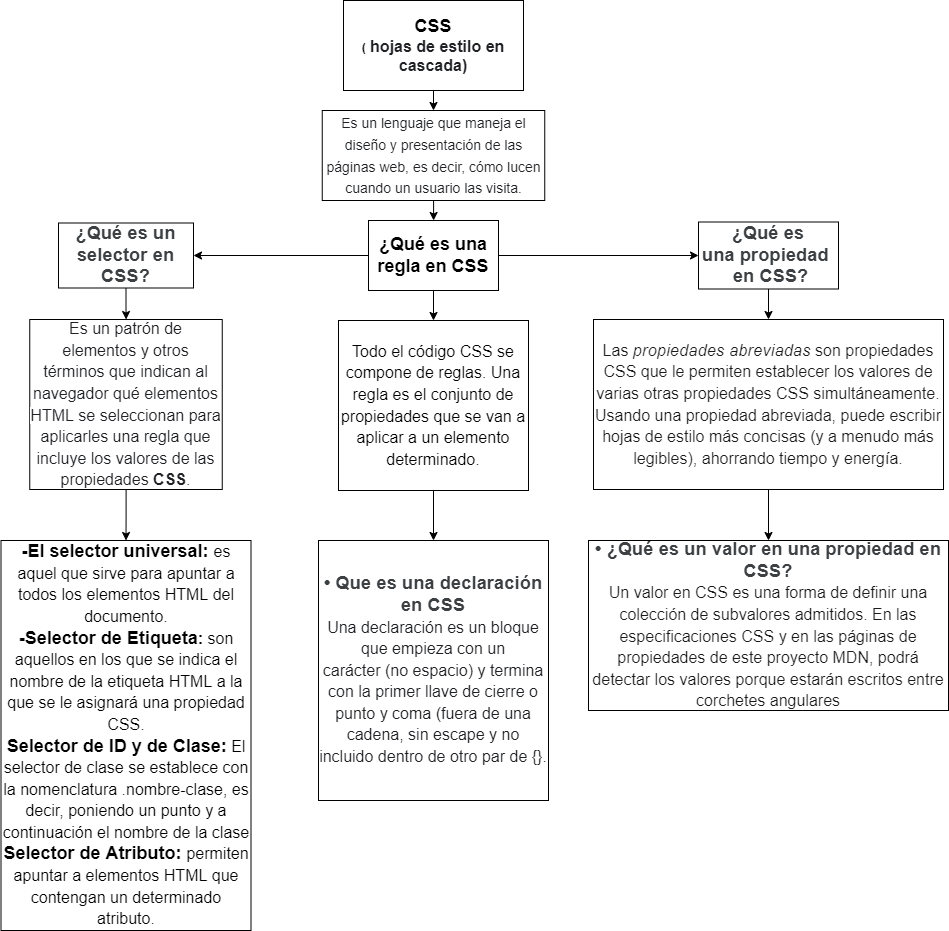

The diagram above was exported from draw.io. Its source (the exported page's mxGraphModel, read from the mxfile embedded in the PNG):
<mxGraphModel dx="1422" dy="754" grid="1" gridSize="10" guides="1" tooltips="1" connect="1" arrows="1" fold="1" page="1" pageScale="1" pageWidth="1169" pageHeight="827" math="0" shadow="0">
  <root>
    <mxCell id="0" />
    <mxCell id="1" parent="0" />
    <mxCell id="nHa_edvhm1aXZ4aG3JpQ-2" style="edgeStyle=orthogonalEdgeStyle;rounded=0;orthogonalLoop=1;jettySize=auto;html=1;exitX=0.5;exitY=1;exitDx=0;exitDy=0;fontSize=18;" edge="1" parent="1" source="nHa_edvhm1aXZ4aG3JpQ-1" target="nHa_edvhm1aXZ4aG3JpQ-3">
      <mxGeometry relative="1" as="geometry">
        <mxPoint x="430" y="220" as="targetPoint" />
      </mxGeometry>
    </mxCell>
    <mxCell id="nHa_edvhm1aXZ4aG3JpQ-1" value="&lt;b&gt;&lt;font style=&quot;vertical-align: inherit&quot;&gt;&lt;font style=&quot;vertical-align: inherit&quot;&gt;&lt;font style=&quot;vertical-align: inherit&quot;&gt;&lt;font style=&quot;vertical-align: inherit&quot;&gt;&lt;font style=&quot;vertical-align: inherit&quot;&gt;&lt;font style=&quot;vertical-align: inherit&quot;&gt;&lt;font style=&quot;vertical-align: inherit&quot;&gt;&lt;font style=&quot;vertical-align: inherit&quot;&gt;&lt;font style=&quot;vertical-align: inherit&quot;&gt;&lt;font style=&quot;vertical-align: inherit&quot;&gt;&lt;font style=&quot;vertical-align: inherit&quot;&gt;&lt;font style=&quot;vertical-align: inherit&quot;&gt;&lt;font style=&quot;vertical-align: inherit&quot;&gt;&lt;font style=&quot;vertical-align: inherit&quot;&gt;&lt;font style=&quot;vertical-align: inherit&quot;&gt;&lt;font style=&quot;vertical-align: inherit&quot;&gt;&lt;font style=&quot;vertical-align: inherit&quot;&gt;&lt;font style=&quot;vertical-align: inherit&quot;&gt;&lt;font style=&quot;vertical-align: inherit&quot;&gt;&lt;font style=&quot;vertical-align: inherit&quot;&gt;&lt;font style=&quot;vertical-align: inherit&quot;&gt;&lt;font style=&quot;vertical-align: inherit&quot;&gt;&lt;font style=&quot;vertical-align: inherit&quot;&gt;&lt;font style=&quot;vertical-align: inherit&quot;&gt;&lt;font style=&quot;font-size: 18px&quot;&gt;&lt;font style=&quot;vertical-align: inherit&quot;&gt;&lt;font style=&quot;vertical-align: inherit&quot;&gt;&lt;font style=&quot;vertical-align: inherit&quot;&gt;&lt;font style=&quot;vertical-align: inherit&quot;&gt;&lt;font style=&quot;vertical-align: inherit&quot;&gt;&lt;font style=&quot;vertical-align: inherit&quot;&gt;CSS&lt;/font&gt;&lt;/font&gt;&lt;/font&gt;&lt;/font&gt;&lt;/font&gt;&lt;/font&gt;&lt;/font&gt;&lt;br&gt;&lt;font style=&quot;vertical-align: inherit&quot;&gt;&lt;font style=&quot;vertical-align: inherit&quot;&gt;&lt;font style=&quot;vertical-align: inherit&quot;&gt;&lt;font style=&quot;vertical-align: inherit&quot;&gt;&lt;font style=&quot;vertical-align: inherit&quot;&gt;&lt;font style=&quot;vertical-align: inherit&quot;&gt; (&lt;/font&gt;&lt;/font&gt;&lt;/font&gt;&lt;/font&gt;&lt;/font&gt;&lt;/font&gt;&lt;/font&gt;&lt;/font&gt;&lt;/font&gt;&lt;/font&gt;&lt;/font&gt;&lt;/font&gt;&lt;/font&gt;&lt;/font&gt;&lt;/font&gt;&lt;/font&gt;&lt;/font&gt;&lt;/font&gt;&lt;/font&gt;&lt;/font&gt;&lt;/font&gt;&lt;/font&gt;&lt;/font&gt;&lt;/font&gt;&lt;/font&gt;&lt;/font&gt;&lt;/font&gt;&lt;/font&gt;&lt;/font&gt;&lt;/font&gt;&lt;span style=&quot;color: rgb(32 , 33 , 36) ; font-family: &amp;#34;arial&amp;#34; , sans-serif ; font-size: 16px ; background-color: rgb(255 , 255 , 255)&quot;&gt;&lt;font style=&quot;vertical-align: inherit&quot;&gt;&lt;font style=&quot;vertical-align: inherit&quot;&gt;&lt;font style=&quot;vertical-align: inherit&quot;&gt;&lt;font style=&quot;vertical-align: inherit&quot;&gt;&lt;font style=&quot;vertical-align: inherit&quot;&gt;&lt;font style=&quot;vertical-align: inherit&quot;&gt;&lt;font style=&quot;vertical-align: inherit&quot;&gt;&lt;font style=&quot;vertical-align: inherit&quot;&gt; hojas de estilo en cascada)&lt;/font&gt;&lt;/font&gt;&lt;/font&gt;&lt;/font&gt;&lt;/font&gt;&lt;/font&gt;&lt;/font&gt;&lt;/font&gt;&lt;/span&gt;&lt;/b&gt;" style="rounded=0;whiteSpace=wrap;html=1;" vertex="1" parent="1">
      <mxGeometry x="495" y="10" width="180" height="90" as="geometry" />
    </mxCell>
    <mxCell id="nHa_edvhm1aXZ4aG3JpQ-13" value="" style="edgeStyle=orthogonalEdgeStyle;rounded=0;orthogonalLoop=1;jettySize=auto;html=1;fontSize=12;" edge="1" parent="1" source="nHa_edvhm1aXZ4aG3JpQ-3" target="nHa_edvhm1aXZ4aG3JpQ-12">
      <mxGeometry relative="1" as="geometry" />
    </mxCell>
    <mxCell id="nHa_edvhm1aXZ4aG3JpQ-3" value="&lt;span style=&quot;color: rgb(32 , 33 , 36) ; font-family: &amp;#34;arial&amp;#34; , sans-serif ; background-color: rgb(255 , 255 , 255)&quot;&gt;&lt;font style=&quot;vertical-align: inherit&quot;&gt;&lt;font style=&quot;vertical-align: inherit&quot;&gt;&lt;font style=&quot;vertical-align: inherit&quot;&gt;&lt;font style=&quot;vertical-align: inherit ; font-size: 14px&quot;&gt;Es un lenguaje que maneja el diseño y presentación de las páginas web, es decir, cómo lucen cuando un usuario las visita.&lt;/font&gt;&lt;/font&gt;&lt;/font&gt;&lt;/font&gt;&lt;/span&gt;" style="rounded=0;whiteSpace=wrap;html=1;fontSize=18;" vertex="1" parent="1">
      <mxGeometry x="473.75" y="120" width="222.5" height="90" as="geometry" />
    </mxCell>
    <mxCell id="nHa_edvhm1aXZ4aG3JpQ-15" value="" style="edgeStyle=orthogonalEdgeStyle;rounded=0;orthogonalLoop=1;jettySize=auto;html=1;fontSize=18;" edge="1" parent="1" source="nHa_edvhm1aXZ4aG3JpQ-12" target="nHa_edvhm1aXZ4aG3JpQ-14">
      <mxGeometry relative="1" as="geometry" />
    </mxCell>
    <mxCell id="nHa_edvhm1aXZ4aG3JpQ-17" value="" style="edgeStyle=orthogonalEdgeStyle;rounded=0;orthogonalLoop=1;jettySize=auto;html=1;fontSize=18;" edge="1" parent="1" source="nHa_edvhm1aXZ4aG3JpQ-12" target="nHa_edvhm1aXZ4aG3JpQ-16">
      <mxGeometry relative="1" as="geometry" />
    </mxCell>
    <mxCell id="nHa_edvhm1aXZ4aG3JpQ-21" value="" style="edgeStyle=orthogonalEdgeStyle;rounded=0;orthogonalLoop=1;jettySize=auto;html=1;fontFamily=Helvetica;fontSize=14;" edge="1" parent="1" source="nHa_edvhm1aXZ4aG3JpQ-12" target="nHa_edvhm1aXZ4aG3JpQ-20">
      <mxGeometry relative="1" as="geometry" />
    </mxCell>
    <mxCell id="nHa_edvhm1aXZ4aG3JpQ-12" value="&lt;font style=&quot;font-size: 18px&quot;&gt;&lt;b&gt;¿Qué es una regla en CSS&lt;/b&gt;&lt;/font&gt;" style="whiteSpace=wrap;html=1;rounded=0;fontSize=18;" vertex="1" parent="1">
      <mxGeometry x="520" y="230" width="130" height="70" as="geometry" />
    </mxCell>
    <mxCell id="nHa_edvhm1aXZ4aG3JpQ-19" value="" style="edgeStyle=orthogonalEdgeStyle;rounded=0;orthogonalLoop=1;jettySize=auto;html=1;fontSize=18;" edge="1" parent="1" source="nHa_edvhm1aXZ4aG3JpQ-14" target="nHa_edvhm1aXZ4aG3JpQ-18">
      <mxGeometry relative="1" as="geometry" />
    </mxCell>
    <mxCell id="nHa_edvhm1aXZ4aG3JpQ-14" value="&lt;span style=&quot;color: rgb(60 , 64 , 67) ; font-family: &amp;#34;roboto&amp;#34; , &amp;#34;arial&amp;#34; , sans-serif ; letter-spacing: 0.2px&quot;&gt;&lt;font style=&quot;font-size: 18px&quot;&gt;&lt;b&gt;¿Qué es un selector en CSS?&lt;/b&gt;&lt;/font&gt;&lt;/span&gt;" style="whiteSpace=wrap;html=1;rounded=0;fontSize=18;" vertex="1" parent="1">
      <mxGeometry x="210" y="232.5" width="135" height="65" as="geometry" />
    </mxCell>
    <mxCell id="nHa_edvhm1aXZ4aG3JpQ-23" value="" style="edgeStyle=orthogonalEdgeStyle;rounded=0;orthogonalLoop=1;jettySize=auto;html=1;fontFamily=Helvetica;fontSize=18;" edge="1" parent="1" source="nHa_edvhm1aXZ4aG3JpQ-16" target="nHa_edvhm1aXZ4aG3JpQ-22">
      <mxGeometry relative="1" as="geometry" />
    </mxCell>
    <mxCell id="nHa_edvhm1aXZ4aG3JpQ-16" value="&lt;font style=&quot;font-size: 18px&quot;&gt;&lt;b&gt;&lt;span style=&quot;color: rgb(60 , 64 , 67) ; font-family: &amp;#34;roboto&amp;#34; , &amp;#34;arial&amp;#34; , sans-serif ; letter-spacing: 0.2px&quot;&gt;&lt;font&gt;¿Qué es una&amp;nbsp;&lt;/font&gt;&lt;/span&gt;&lt;span style=&quot;color: rgb(60 , 64 , 67) ; font-family: &amp;#34;roboto&amp;#34; , &amp;#34;arial&amp;#34; , sans-serif ; letter-spacing: 0.2px&quot;&gt;&lt;font&gt;propiedad&amp;nbsp;&lt;/font&gt;&lt;/span&gt;&lt;span style=&quot;color: rgb(60 , 64 , 67) ; font-family: &amp;#34;roboto&amp;#34; , &amp;#34;arial&amp;#34; , sans-serif ; letter-spacing: 0.2px&quot;&gt;&lt;font&gt;&lt;br&gt;&amp;nbsp;en CSS?&lt;/font&gt;&lt;/span&gt;&lt;/b&gt;&lt;/font&gt;" style="whiteSpace=wrap;html=1;rounded=0;fontSize=18;" vertex="1" parent="1">
      <mxGeometry x="850" y="231.5" width="140" height="67" as="geometry" />
    </mxCell>
    <mxCell id="nHa_edvhm1aXZ4aG3JpQ-29" value="" style="edgeStyle=orthogonalEdgeStyle;rounded=0;orthogonalLoop=1;jettySize=auto;html=1;fontFamily=Helvetica;fontSize=18;" edge="1" parent="1" source="nHa_edvhm1aXZ4aG3JpQ-18" target="nHa_edvhm1aXZ4aG3JpQ-28">
      <mxGeometry relative="1" as="geometry" />
    </mxCell>
    <mxCell id="nHa_edvhm1aXZ4aG3JpQ-18" value="&lt;font style=&quot;font-size: 16px&quot; face=&quot;arial&quot;&gt;&lt;span style=&quot;color: rgb(32 , 33 , 36) ; background-color: rgb(255 , 255 , 255)&quot;&gt;Es un patrón de elementos y otros términos que indican al navegador qué elementos HTML se seleccionan para aplicarles una regla que incluye los valores de las propiedades&amp;nbsp;&lt;/span&gt;&lt;b style=&quot;color: rgb(32 , 33 , 36) ; background-color: rgb(255 , 255 , 255)&quot;&gt;CSS&lt;/b&gt;&lt;span style=&quot;color: rgb(32 , 33 , 36) ; background-color: rgb(255 , 255 , 255)&quot;&gt;.&lt;/span&gt;&lt;/font&gt;" style="whiteSpace=wrap;html=1;rounded=0;fontSize=18;" vertex="1" parent="1">
      <mxGeometry x="181.25" y="329" width="192.5" height="170" as="geometry" />
    </mxCell>
    <mxCell id="nHa_edvhm1aXZ4aG3JpQ-31" value="" style="edgeStyle=orthogonalEdgeStyle;rounded=0;orthogonalLoop=1;jettySize=auto;html=1;fontFamily=Helvetica;fontSize=16;" edge="1" parent="1" source="nHa_edvhm1aXZ4aG3JpQ-20" target="nHa_edvhm1aXZ4aG3JpQ-30">
      <mxGeometry relative="1" as="geometry" />
    </mxCell>
    <mxCell id="nHa_edvhm1aXZ4aG3JpQ-20" value="&lt;font style=&quot;font-size: 16px&quot;&gt;&lt;span style=&quot;font-family: &amp;#34;open sans&amp;#34; , sans-serif ; text-align: left&quot;&gt;Todo el código CSS se compone de reglas.&amp;nbsp;&lt;/span&gt;&lt;span style=&quot;box-sizing: border-box ; font-family: &amp;#34;open sans&amp;#34; , sans-serif ; text-align: left&quot;&gt;U&lt;/span&gt;&lt;span style=&quot;box-sizing: border-box ; font-family: &amp;#34;open sans&amp;#34; , sans-serif ; text-align: left&quot;&gt;na regla es&amp;nbsp;el conjunto de propiedades&lt;/span&gt;&lt;span style=&quot;font-family: &amp;#34;open sans&amp;#34; , sans-serif ; text-align: left&quot;&gt;&amp;nbsp;que se van a aplicar a un elemento determinado.&lt;/span&gt;&lt;/font&gt;" style="whiteSpace=wrap;html=1;rounded=0;fontSize=18;" vertex="1" parent="1">
      <mxGeometry x="490" y="330" width="190" height="170" as="geometry" />
    </mxCell>
    <mxCell id="nHa_edvhm1aXZ4aG3JpQ-25" value="" style="edgeStyle=orthogonalEdgeStyle;rounded=0;orthogonalLoop=1;jettySize=auto;html=1;fontFamily=Helvetica;fontSize=18;" edge="1" parent="1" source="nHa_edvhm1aXZ4aG3JpQ-22" target="nHa_edvhm1aXZ4aG3JpQ-24">
      <mxGeometry relative="1" as="geometry" />
    </mxCell>
    <mxCell id="nHa_edvhm1aXZ4aG3JpQ-22" value="&lt;span style=&quot;color: rgb(27 , 27 , 27) ; font-family: &amp;#34;inter&amp;#34; , &amp;#34;blinkmacsystemfont&amp;#34; , &amp;#34;segoe ui&amp;#34; , &amp;#34;roboto&amp;#34; , &amp;#34;oxygen&amp;#34; , &amp;#34;ubuntu&amp;#34; , &amp;#34;cantarell&amp;#34; , &amp;#34;fira sans&amp;#34; , &amp;#34;droid sans&amp;#34; , &amp;#34;helvetica neue&amp;#34; , ; font-size: 16px ; background-color: rgb(255 , 255 , 255)&quot;&gt;Las&amp;nbsp;&lt;/span&gt;&lt;span style=&quot;box-sizing: border-box ; letter-spacing: 0.02rem ; color: rgb(27 , 27 , 27) ; font-family: &amp;#34;inter&amp;#34; , &amp;#34;blinkmacsystemfont&amp;#34; , &amp;#34;segoe ui&amp;#34; , &amp;#34;roboto&amp;#34; , &amp;#34;oxygen&amp;#34; , &amp;#34;ubuntu&amp;#34; , &amp;#34;cantarell&amp;#34; , &amp;#34;fira sans&amp;#34; , &amp;#34;droid sans&amp;#34; , &amp;#34;helvetica neue&amp;#34; , ; font-size: 16px ; background-color: rgb(255 , 255 , 255)&quot;&gt;&lt;em style=&quot;box-sizing: border-box&quot;&gt;propiedades abreviadas&lt;/em&gt;&lt;/span&gt;&lt;span style=&quot;color: rgb(27 , 27 , 27) ; font-family: &amp;#34;inter&amp;#34; , &amp;#34;blinkmacsystemfont&amp;#34; , &amp;#34;segoe ui&amp;#34; , &amp;#34;roboto&amp;#34; , &amp;#34;oxygen&amp;#34; , &amp;#34;ubuntu&amp;#34; , &amp;#34;cantarell&amp;#34; , &amp;#34;fira sans&amp;#34; , &amp;#34;droid sans&amp;#34; , &amp;#34;helvetica neue&amp;#34; , ; font-size: 16px ; background-color: rgb(255 , 255 , 255)&quot;&gt;&amp;nbsp;son propiedades CSS que le permiten establecer los valores de varias otras propiedades CSS simultáneamente. Usando una propiedad abreviada, puede escribir hojas de estilo más concisas (y a menudo más legibles), ahorrando tiempo y energía.&lt;/span&gt;" style="whiteSpace=wrap;html=1;rounded=0;fontSize=18;" vertex="1" parent="1">
      <mxGeometry x="745" y="329" width="350" height="170" as="geometry" />
    </mxCell>
    <mxCell id="nHa_edvhm1aXZ4aG3JpQ-24" value="&lt;span style=&quot;color: rgb(60 , 64 , 67) ; font-family: &amp;#34;roboto&amp;#34; , &amp;#34;arial&amp;#34; , sans-serif ; letter-spacing: 0.2px&quot;&gt;&lt;font style=&quot;font-size: 18px&quot;&gt;&lt;b&gt;• ¿Qué es un valor en una propiedad en CSS?&lt;/b&gt;&lt;/font&gt;&lt;br&gt;&lt;/span&gt;&lt;span style=&quot;color: rgb(27 , 27 , 27) ; font-family: &amp;#34;inter&amp;#34; , &amp;#34;blinkmacsystemfont&amp;#34; , &amp;#34;segoe ui&amp;#34; , &amp;#34;roboto&amp;#34; , &amp;#34;oxygen&amp;#34; , &amp;#34;ubuntu&amp;#34; , &amp;#34;cantarell&amp;#34; , &amp;#34;fira sans&amp;#34; , &amp;#34;droid sans&amp;#34; , &amp;#34;helvetica neue&amp;#34; , ; font-size: 16px ; background-color: rgb(255 , 255 , 255)&quot;&gt;Un valor en CSS es una forma de definir una colección de subvalores admitidos.&amp;nbsp;&lt;/span&gt;&lt;span style=&quot;color: rgb(27 , 27 , 27) ; font-family: &amp;#34;inter&amp;#34; , &amp;#34;blinkmacsystemfont&amp;#34; , &amp;#34;segoe ui&amp;#34; , &amp;#34;roboto&amp;#34; , &amp;#34;oxygen&amp;#34; , &amp;#34;ubuntu&amp;#34; , &amp;#34;cantarell&amp;#34; , &amp;#34;fira sans&amp;#34; , &amp;#34;droid sans&amp;#34; , &amp;#34;helvetica neue&amp;#34; , ; font-size: 16px ; background-color: rgb(255 , 255 , 255)&quot;&gt;En las especificaciones CSS y en las páginas de propiedades de este proyecto MDN, podrá detectar los valores porque estarán escritos entre corchetes angulares&lt;/span&gt;" style="whiteSpace=wrap;html=1;rounded=0;fontSize=18;" vertex="1" parent="1">
      <mxGeometry x="740" y="550" width="360" height="170" as="geometry" />
    </mxCell>
    <mxCell id="nHa_edvhm1aXZ4aG3JpQ-28" value="&lt;b&gt;-El selector universal:&lt;/b&gt;&amp;nbsp;&lt;font&gt;&lt;span style=&quot;font-size: 16px&quot;&gt;es aquel que sirve para apuntar a todos los elementos HTML del documento.&lt;/span&gt;&lt;br&gt;&lt;b&gt;&lt;font style=&quot;font-size: 18px&quot;&gt;-Selector de Etiqueta&lt;/font&gt;&lt;span style=&quot;font-size: 16px&quot;&gt;:&lt;/span&gt;&lt;/b&gt;&lt;span style=&quot;font-size: 16px&quot;&gt;&amp;nbsp;son aquellos en los que se indica el nombre de la etiqueta HTML a la que se le asignará una propiedad CSS.&lt;br&gt;&lt;/span&gt;&lt;b&gt;Selector de ID y de Clase:&lt;/b&gt;&lt;font style=&quot;font-size: 16px&quot;&gt; El selector de clase se establece con la nomenclatura .nombre-clase, es decir, poniendo un punto y a continuación el nombre de la clase&lt;br&gt;&lt;/font&gt;&lt;b&gt;Selector de Atributo:&amp;nbsp;&lt;/b&gt;&lt;font style=&quot;font-size: 16px&quot;&gt;permiten apuntar a elementos HTML que contengan un determinado atributo.&lt;/font&gt;&lt;br&gt;&lt;/font&gt;" style="whiteSpace=wrap;html=1;rounded=0;fontSize=18;" vertex="1" parent="1">
      <mxGeometry x="152.5" y="550" width="250" height="390" as="geometry" />
    </mxCell>
    <mxCell id="nHa_edvhm1aXZ4aG3JpQ-30" value="&lt;span style=&quot;color: rgb(60 , 64 , 67) ; font-family: &amp;#34;roboto&amp;#34; , &amp;#34;arial&amp;#34; , sans-serif ; letter-spacing: 0.2px&quot;&gt;&lt;b&gt;&lt;font style=&quot;font-size: 18px&quot;&gt;• Que es una declaración en CSS&lt;/font&gt;&lt;/b&gt;&lt;/span&gt;&lt;span style=&quot;color: rgb(32 , 33 , 36) ; font-family: &amp;#34;arial&amp;#34; , sans-serif ; font-size: 16px ; text-align: left ; background-color: rgb(255 , 255 , 255)&quot;&gt;&lt;br&gt;Una declaración&amp;nbsp;&lt;/span&gt;&lt;span style=&quot;text-align: left ; background-color: rgb(255 , 255 , 255)&quot;&gt;&lt;font color=&quot;#202124&quot; face=&quot;arial, sans-serif&quot;&gt;&lt;span style=&quot;font-size: 16px&quot;&gt;es un bloque que empieza con un carácter&amp;nbsp;(no espacio) y termina con la primer llave de cierre o punto y coma (fuera de una cadena, sin escape y no incluido&amp;nbsp;dentro de otro par de {}&lt;/span&gt;&lt;/font&gt;&lt;/span&gt;&lt;span style=&quot;color: rgb(32 , 33 , 36) ; font-family: &amp;#34;arial&amp;#34; , sans-serif ; font-size: 16px ; text-align: left ; background-color: rgb(255 , 255 , 255)&quot;&gt;.&lt;/span&gt;" style="whiteSpace=wrap;html=1;rounded=0;fontSize=18;" vertex="1" parent="1">
      <mxGeometry x="470" y="550" width="230" height="260" as="geometry" />
    </mxCell>
  </root>
</mxGraphModel>